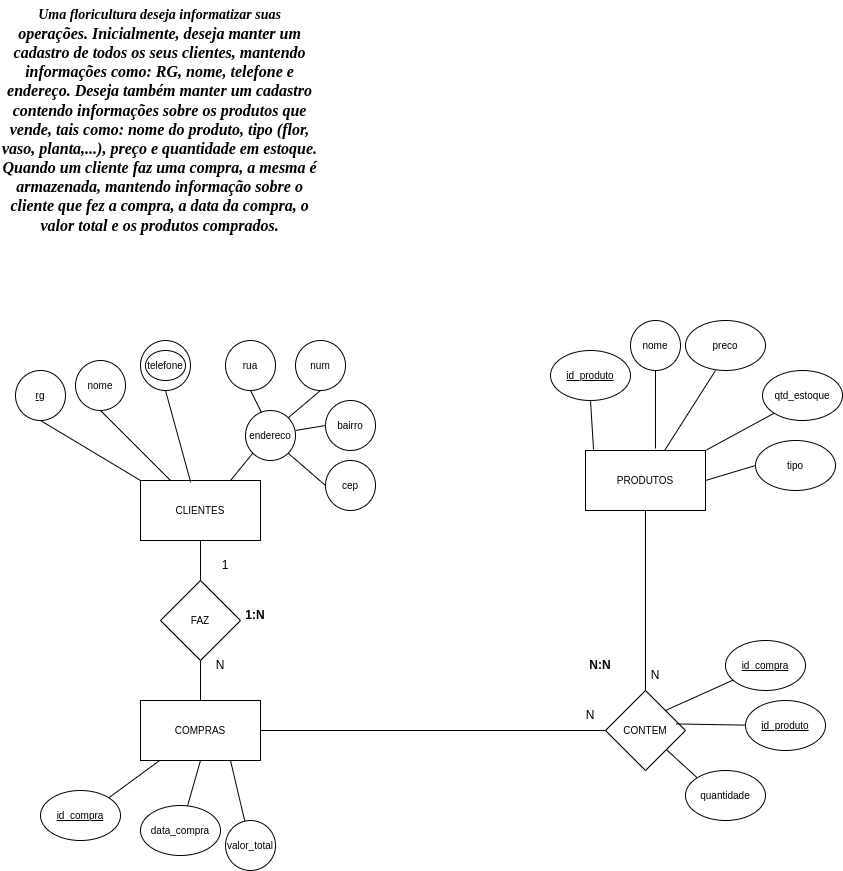

The diagram above was exported from draw.io. Its source (the exported page's mxGraphModel, read from the mxfile embedded in the PNG):
<mxGraphModel dx="1662" dy="1501" grid="1" gridSize="10" guides="1" tooltips="1" connect="1" arrows="1" fold="1" page="1" pageScale="1" pageWidth="827" pageHeight="1169" math="0" shadow="0">
  <root>
    <mxCell id="0" />
    <mxCell id="1" parent="0" />
    <mxCell id="On9l3tv5WpfZ1TQzpXUx-39" value="data_compra" style="ellipse;whiteSpace=wrap;html=1;fontSize=10;" parent="1" vertex="1">
      <mxGeometry x="125" y="625" width="80" height="50" as="geometry" />
    </mxCell>
    <mxCell id="On9l3tv5WpfZ1TQzpXUx-40" value="" style="endArrow=none;html=1;rounded=0;fontSize=10;entryX=0.5;entryY=1;entryDx=0;entryDy=0;" parent="1" source="On9l3tv5WpfZ1TQzpXUx-39" target="_HG4cgTej_0BdCGQrIlr-16" edge="1">
      <mxGeometry width="50" height="50" relative="1" as="geometry">
        <mxPoint x="276.40349243365813" y="28.196572658662717" as="sourcePoint" />
        <mxPoint x="219.25373134328356" y="49.25373134328356" as="targetPoint" />
        <Array as="points" />
      </mxGeometry>
    </mxCell>
    <mxCell id="On9l3tv5WpfZ1TQzpXUx-42" value="valor_total" style="ellipse;whiteSpace=wrap;html=1;fontSize=10;" parent="1" vertex="1">
      <mxGeometry x="210" y="640" width="50" height="50" as="geometry" />
    </mxCell>
    <mxCell id="On9l3tv5WpfZ1TQzpXUx-43" value="" style="endArrow=none;html=1;rounded=0;fontSize=10;entryX=0.75;entryY=1;entryDx=0;entryDy=0;" parent="1" source="On9l3tv5WpfZ1TQzpXUx-42" target="_HG4cgTej_0BdCGQrIlr-16" edge="1">
      <mxGeometry width="50" height="50" relative="1" as="geometry">
        <mxPoint x="570" y="-50" as="sourcePoint" />
        <mxPoint x="229.25373134328356" y="59.25373134328356" as="targetPoint" />
        <Array as="points" />
      </mxGeometry>
    </mxCell>
    <mxCell id="_HG4cgTej_0BdCGQrIlr-16" value="COMPRAS" style="rounded=0;whiteSpace=wrap;html=1;fontSize=10;" parent="1" vertex="1">
      <mxGeometry x="125" y="520" width="120" height="60" as="geometry" />
    </mxCell>
    <mxCell id="_HG4cgTej_0BdCGQrIlr-17" value="FAZ" style="rhombus;whiteSpace=wrap;html=1;fontSize=10;" parent="1" vertex="1">
      <mxGeometry x="145" y="400" width="80" height="80" as="geometry" />
    </mxCell>
    <mxCell id="_HG4cgTej_0BdCGQrIlr-19" value="CONTEM" style="rhombus;whiteSpace=wrap;html=1;fontSize=10;" parent="1" vertex="1">
      <mxGeometry x="590" y="510" width="80" height="80" as="geometry" />
    </mxCell>
    <mxCell id="_HG4cgTej_0BdCGQrIlr-20" value="quantidade" style="ellipse;whiteSpace=wrap;html=1;fontSize=10;" parent="1" vertex="1">
      <mxGeometry x="670" y="590" width="80" height="50" as="geometry" />
    </mxCell>
    <mxCell id="_HG4cgTej_0BdCGQrIlr-21" value="&lt;u&gt;id_compra&lt;/u&gt;" style="ellipse;whiteSpace=wrap;html=1;fontSize=10;" parent="1" vertex="1">
      <mxGeometry x="710" y="460" width="80" height="50" as="geometry" />
    </mxCell>
    <mxCell id="_HG4cgTej_0BdCGQrIlr-22" value="&lt;u&gt;id_produto&lt;/u&gt;" style="ellipse;whiteSpace=wrap;html=1;fontSize=10;" parent="1" vertex="1">
      <mxGeometry x="730" y="520" width="80" height="50" as="geometry" />
    </mxCell>
    <mxCell id="_HG4cgTej_0BdCGQrIlr-23" value="&lt;u&gt;id_compra&lt;/u&gt;" style="ellipse;whiteSpace=wrap;html=1;fontSize=10;" parent="1" vertex="1">
      <mxGeometry x="25" y="610" width="80" height="50" as="geometry" />
    </mxCell>
    <mxCell id="_HG4cgTej_0BdCGQrIlr-24" value="" style="endArrow=none;html=1;rounded=0;fontSize=10;exitX=1;exitY=0;exitDx=0;exitDy=0;" parent="1" source="_HG4cgTej_0BdCGQrIlr-23" target="_HG4cgTej_0BdCGQrIlr-16" edge="1">
      <mxGeometry width="50" height="50" relative="1" as="geometry">
        <mxPoint x="245" y="620" as="sourcePoint" />
        <mxPoint x="175" y="590" as="targetPoint" />
        <Array as="points" />
      </mxGeometry>
    </mxCell>
    <mxCell id="_HG4cgTej_0BdCGQrIlr-25" value="PRODUTOS" style="rounded=0;whiteSpace=wrap;html=1;fontSize=10;" parent="1" vertex="1">
      <mxGeometry x="570" y="270" width="120" height="60" as="geometry" />
    </mxCell>
    <mxCell id="_HG4cgTej_0BdCGQrIlr-26" value="qtd_estoque" style="ellipse;whiteSpace=wrap;html=1;fontSize=10;" parent="1" vertex="1">
      <mxGeometry x="747" y="190" width="80" height="50" as="geometry" />
    </mxCell>
    <mxCell id="_HG4cgTej_0BdCGQrIlr-27" value="nome" style="ellipse;whiteSpace=wrap;html=1;fontSize=10;" parent="1" vertex="1">
      <mxGeometry x="615" y="140" width="50" height="50" as="geometry" />
    </mxCell>
    <mxCell id="_HG4cgTej_0BdCGQrIlr-28" value="" style="endArrow=none;html=1;rounded=0;fontSize=10;exitX=0;exitY=1;exitDx=0;exitDy=0;entryX=1;entryY=0;entryDx=0;entryDy=0;" parent="1" source="_HG4cgTej_0BdCGQrIlr-26" target="_HG4cgTej_0BdCGQrIlr-25" edge="1">
      <mxGeometry width="50" height="50" relative="1" as="geometry">
        <mxPoint x="320" y="420" as="sourcePoint" />
        <mxPoint x="370" y="370" as="targetPoint" />
      </mxGeometry>
    </mxCell>
    <mxCell id="_HG4cgTej_0BdCGQrIlr-29" value="" style="endArrow=none;html=1;rounded=0;fontSize=10;entryX=0.583;entryY=-0.033;entryDx=0;entryDy=0;entryPerimeter=0;" parent="1" source="_HG4cgTej_0BdCGQrIlr-27" target="_HG4cgTej_0BdCGQrIlr-25" edge="1">
      <mxGeometry width="50" height="50" relative="1" as="geometry">
        <mxPoint x="101.30882476563056" y="637.5803578934185" as="sourcePoint" />
        <mxPoint x="70" y="620" as="targetPoint" />
      </mxGeometry>
    </mxCell>
    <mxCell id="_HG4cgTej_0BdCGQrIlr-30" value="preco" style="ellipse;whiteSpace=wrap;html=1;fontSize=10;" parent="1" vertex="1">
      <mxGeometry x="670" y="140" width="80" height="50" as="geometry" />
    </mxCell>
    <mxCell id="_HG4cgTej_0BdCGQrIlr-31" value="" style="endArrow=none;html=1;rounded=0;fontSize=10;" parent="1" target="_HG4cgTej_0BdCGQrIlr-25" edge="1">
      <mxGeometry width="50" height="50" relative="1" as="geometry">
        <mxPoint x="700" y="190" as="sourcePoint" />
        <mxPoint x="70" y="620" as="targetPoint" />
      </mxGeometry>
    </mxCell>
    <mxCell id="_HG4cgTej_0BdCGQrIlr-32" value="&lt;u&gt;id_produto&lt;/u&gt;" style="ellipse;whiteSpace=wrap;html=1;fontSize=10;" parent="1" vertex="1">
      <mxGeometry x="535" y="170" width="80" height="50" as="geometry" />
    </mxCell>
    <mxCell id="_HG4cgTej_0BdCGQrIlr-33" value="" style="endArrow=none;html=1;rounded=0;fontSize=10;exitX=0.5;exitY=1;exitDx=0;exitDy=0;entryX=0.067;entryY=-0.017;entryDx=0;entryDy=0;entryPerimeter=0;" parent="1" source="_HG4cgTej_0BdCGQrIlr-32" target="_HG4cgTej_0BdCGQrIlr-25" edge="1">
      <mxGeometry width="50" height="50" relative="1" as="geometry">
        <mxPoint x="750" y="255" as="sourcePoint" />
        <mxPoint x="710.96" y="337.02" as="targetPoint" />
      </mxGeometry>
    </mxCell>
    <mxCell id="_HG4cgTej_0BdCGQrIlr-34" value="tipo" style="ellipse;whiteSpace=wrap;html=1;fontSize=10;" parent="1" vertex="1">
      <mxGeometry x="740" y="260" width="80" height="50" as="geometry" />
    </mxCell>
    <mxCell id="_HG4cgTej_0BdCGQrIlr-35" value="" style="endArrow=none;html=1;rounded=0;fontSize=10;exitX=1;exitY=0.5;exitDx=0;exitDy=0;entryX=0;entryY=0.5;entryDx=0;entryDy=0;" parent="1" source="_HG4cgTej_0BdCGQrIlr-25" target="_HG4cgTej_0BdCGQrIlr-34" edge="1">
      <mxGeometry width="50" height="50" relative="1" as="geometry">
        <mxPoint x="791.7157287525383" y="297.3223304703365" as="sourcePoint" />
        <mxPoint x="710" y="360" as="targetPoint" />
      </mxGeometry>
    </mxCell>
    <mxCell id="_HG4cgTej_0BdCGQrIlr-37" value="CLIENTES" style="rounded=0;whiteSpace=wrap;html=1;fontSize=10;" parent="1" vertex="1">
      <mxGeometry x="125" y="300" width="120" height="60" as="geometry" />
    </mxCell>
    <mxCell id="_HG4cgTej_0BdCGQrIlr-38" value="&lt;u&gt;rg&lt;/u&gt;" style="ellipse;whiteSpace=wrap;html=1;fontSize=10;" parent="1" vertex="1">
      <mxGeometry y="190" width="50" height="50" as="geometry" />
    </mxCell>
    <mxCell id="_HG4cgTej_0BdCGQrIlr-39" value="" style="endArrow=none;html=1;rounded=0;fontSize=10;exitX=0.5;exitY=1;exitDx=0;exitDy=0;entryX=0;entryY=0;entryDx=0;entryDy=0;" parent="1" source="_HG4cgTej_0BdCGQrIlr-38" target="_HG4cgTej_0BdCGQrIlr-37" edge="1">
      <mxGeometry width="50" height="50" relative="1" as="geometry">
        <mxPoint x="500" y="420" as="sourcePoint" />
        <mxPoint x="550" y="370" as="targetPoint" />
      </mxGeometry>
    </mxCell>
    <mxCell id="_HG4cgTej_0BdCGQrIlr-40" value="nome" style="ellipse;whiteSpace=wrap;html=1;fontSize=10;" parent="1" vertex="1">
      <mxGeometry x="60" y="180" width="50" height="50" as="geometry" />
    </mxCell>
    <mxCell id="_HG4cgTej_0BdCGQrIlr-41" value="" style="endArrow=none;html=1;rounded=0;fontSize=10;exitX=0.5;exitY=1;exitDx=0;exitDy=0;entryX=0.25;entryY=0;entryDx=0;entryDy=0;" parent="1" source="_HG4cgTej_0BdCGQrIlr-40" target="_HG4cgTej_0BdCGQrIlr-37" edge="1">
      <mxGeometry width="50" height="50" relative="1" as="geometry">
        <mxPoint x="155" y="260" as="sourcePoint" />
        <mxPoint x="150" y="289.9999999999999" as="targetPoint" />
      </mxGeometry>
    </mxCell>
    <mxCell id="_HG4cgTej_0BdCGQrIlr-42" value="telefone" style="ellipse;whiteSpace=wrap;html=1;fontSize=10;" parent="1" vertex="1">
      <mxGeometry x="125" y="160" width="50" height="50" as="geometry" />
    </mxCell>
    <mxCell id="_HG4cgTej_0BdCGQrIlr-43" value="" style="endArrow=none;html=1;rounded=0;fontSize=10;exitX=0.5;exitY=1;exitDx=0;exitDy=0;entryX=0.418;entryY=0.029;entryDx=0;entryDy=0;entryPerimeter=0;" parent="1" source="_HG4cgTej_0BdCGQrIlr-42" target="_HG4cgTej_0BdCGQrIlr-37" edge="1">
      <mxGeometry width="50" height="50" relative="1" as="geometry">
        <mxPoint x="215" y="220" as="sourcePoint" />
        <mxPoint x="160.76" y="298.26" as="targetPoint" />
      </mxGeometry>
    </mxCell>
    <mxCell id="_HG4cgTej_0BdCGQrIlr-44" value="endereco" style="ellipse;whiteSpace=wrap;html=1;fontSize=10;" parent="1" vertex="1">
      <mxGeometry x="230" y="230" width="50" height="50" as="geometry" />
    </mxCell>
    <mxCell id="_HG4cgTej_0BdCGQrIlr-45" value="" style="endArrow=none;html=1;rounded=0;fontSize=10;exitX=0;exitY=1;exitDx=0;exitDy=0;entryX=0.75;entryY=0;entryDx=0;entryDy=0;" parent="1" source="_HG4cgTej_0BdCGQrIlr-44" target="_HG4cgTej_0BdCGQrIlr-37" edge="1">
      <mxGeometry width="50" height="50" relative="1" as="geometry">
        <mxPoint x="257.3223304703363" y="212.6776695296636" as="sourcePoint" />
        <mxPoint x="200" y="289.9999999999999" as="targetPoint" />
      </mxGeometry>
    </mxCell>
    <mxCell id="_HG4cgTej_0BdCGQrIlr-46" value="telefone" style="ellipse;whiteSpace=wrap;html=1;fontSize=10;" parent="1" vertex="1">
      <mxGeometry x="130" y="170" width="40" height="30" as="geometry" />
    </mxCell>
    <mxCell id="_HG4cgTej_0BdCGQrIlr-47" value="rua" style="ellipse;whiteSpace=wrap;html=1;fontSize=10;" parent="1" vertex="1">
      <mxGeometry x="210" y="160" width="50" height="50" as="geometry" />
    </mxCell>
    <mxCell id="_HG4cgTej_0BdCGQrIlr-48" value="num" style="ellipse;whiteSpace=wrap;html=1;fontSize=10;" parent="1" vertex="1">
      <mxGeometry x="280" y="160" width="50" height="50" as="geometry" />
    </mxCell>
    <mxCell id="_HG4cgTej_0BdCGQrIlr-49" value="bairro" style="ellipse;whiteSpace=wrap;html=1;fontSize=10;" parent="1" vertex="1">
      <mxGeometry x="310" y="220" width="50" height="50" as="geometry" />
    </mxCell>
    <mxCell id="_HG4cgTej_0BdCGQrIlr-50" value="" style="endArrow=none;html=1;rounded=0;fontSize=10;exitX=0.5;exitY=1;exitDx=0;exitDy=0;entryX=0.32;entryY=0.04;entryDx=0;entryDy=0;entryPerimeter=0;" parent="1" source="_HG4cgTej_0BdCGQrIlr-47" target="_HG4cgTej_0BdCGQrIlr-44" edge="1">
      <mxGeometry width="50" height="50" relative="1" as="geometry">
        <mxPoint x="247.32233047033606" y="282.67766952966394" as="sourcePoint" />
        <mxPoint x="210" y="300" as="targetPoint" />
      </mxGeometry>
    </mxCell>
    <mxCell id="_HG4cgTej_0BdCGQrIlr-51" value="" style="endArrow=none;html=1;rounded=0;fontSize=10;exitX=1;exitY=0;exitDx=0;exitDy=0;entryX=0.5;entryY=1;entryDx=0;entryDy=0;" parent="1" source="_HG4cgTej_0BdCGQrIlr-44" target="_HG4cgTej_0BdCGQrIlr-48" edge="1">
      <mxGeometry width="50" height="50" relative="1" as="geometry">
        <mxPoint x="245" y="220" as="sourcePoint" />
        <mxPoint x="256" y="242" as="targetPoint" />
      </mxGeometry>
    </mxCell>
    <mxCell id="_HG4cgTej_0BdCGQrIlr-52" value="" style="endArrow=none;html=1;rounded=0;fontSize=10;entryX=0;entryY=0.5;entryDx=0;entryDy=0;" parent="1" target="_HG4cgTej_0BdCGQrIlr-49" edge="1">
      <mxGeometry width="50" height="50" relative="1" as="geometry">
        <mxPoint x="280" y="250" as="sourcePoint" />
        <mxPoint x="315" y="220" as="targetPoint" />
      </mxGeometry>
    </mxCell>
    <mxCell id="_HG4cgTej_0BdCGQrIlr-57" value="" style="endArrow=none;html=1;rounded=0;fontSize=10;exitX=0.5;exitY=1;exitDx=0;exitDy=0;entryX=0.5;entryY=0;entryDx=0;entryDy=0;" parent="1" source="_HG4cgTej_0BdCGQrIlr-37" target="_HG4cgTej_0BdCGQrIlr-17" edge="1">
      <mxGeometry width="50" height="50" relative="1" as="geometry">
        <mxPoint x="35" y="250" as="sourcePoint" />
        <mxPoint x="140" y="300" as="targetPoint" />
      </mxGeometry>
    </mxCell>
    <mxCell id="_HG4cgTej_0BdCGQrIlr-58" value="" style="endArrow=none;html=1;rounded=0;fontSize=10;exitX=0.5;exitY=1;exitDx=0;exitDy=0;entryX=0.5;entryY=0;entryDx=0;entryDy=0;" parent="1" source="_HG4cgTej_0BdCGQrIlr-17" target="_HG4cgTej_0BdCGQrIlr-16" edge="1">
      <mxGeometry width="50" height="50" relative="1" as="geometry">
        <mxPoint x="200" y="360" as="sourcePoint" />
        <mxPoint x="195" y="410" as="targetPoint" />
      </mxGeometry>
    </mxCell>
    <mxCell id="_HG4cgTej_0BdCGQrIlr-59" value="" style="endArrow=none;html=1;rounded=0;fontSize=10;exitX=0.5;exitY=1;exitDx=0;exitDy=0;entryX=0.5;entryY=0;entryDx=0;entryDy=0;" parent="1" source="_HG4cgTej_0BdCGQrIlr-25" target="_HG4cgTej_0BdCGQrIlr-19" edge="1">
      <mxGeometry width="50" height="50" relative="1" as="geometry">
        <mxPoint x="200" y="360" as="sourcePoint" />
        <mxPoint x="195" y="410" as="targetPoint" />
      </mxGeometry>
    </mxCell>
    <mxCell id="_HG4cgTej_0BdCGQrIlr-60" value="" style="endArrow=none;html=1;rounded=0;fontSize=10;exitX=0;exitY=0.5;exitDx=0;exitDy=0;entryX=1;entryY=0.5;entryDx=0;entryDy=0;" parent="1" source="_HG4cgTej_0BdCGQrIlr-19" target="_HG4cgTej_0BdCGQrIlr-16" edge="1">
      <mxGeometry width="50" height="50" relative="1" as="geometry">
        <mxPoint x="650" y="360" as="sourcePoint" />
        <mxPoint x="660" y="540" as="targetPoint" />
      </mxGeometry>
    </mxCell>
    <mxCell id="_HG4cgTej_0BdCGQrIlr-61" value="N" style="text;html=1;strokeColor=none;fillColor=none;align=center;verticalAlign=middle;whiteSpace=wrap;rounded=0;" parent="1" vertex="1">
      <mxGeometry x="175" y="470" width="60" height="30" as="geometry" />
    </mxCell>
    <mxCell id="_HG4cgTej_0BdCGQrIlr-62" value="1" style="text;html=1;strokeColor=none;fillColor=none;align=center;verticalAlign=middle;whiteSpace=wrap;rounded=0;" parent="1" vertex="1">
      <mxGeometry x="180" y="370" width="60" height="30" as="geometry" />
    </mxCell>
    <mxCell id="_HG4cgTej_0BdCGQrIlr-64" value="N" style="text;html=1;strokeColor=none;fillColor=none;align=center;verticalAlign=middle;whiteSpace=wrap;rounded=0;" parent="1" vertex="1">
      <mxGeometry x="545" y="520" width="60" height="30" as="geometry" />
    </mxCell>
    <mxCell id="_HG4cgTej_0BdCGQrIlr-66" value="N" style="text;html=1;strokeColor=none;fillColor=none;align=center;verticalAlign=middle;whiteSpace=wrap;rounded=0;" parent="1" vertex="1">
      <mxGeometry x="610" y="480" width="60" height="30" as="geometry" />
    </mxCell>
    <mxCell id="_HG4cgTej_0BdCGQrIlr-67" value="" style="endArrow=none;html=1;rounded=0;exitX=1;exitY=0;exitDx=0;exitDy=0;" parent="1" source="_HG4cgTej_0BdCGQrIlr-19" target="_HG4cgTej_0BdCGQrIlr-21" edge="1">
      <mxGeometry width="50" height="50" relative="1" as="geometry">
        <mxPoint x="250" y="460" as="sourcePoint" />
        <mxPoint x="300" y="410" as="targetPoint" />
      </mxGeometry>
    </mxCell>
    <mxCell id="_HG4cgTej_0BdCGQrIlr-68" value="" style="endArrow=none;html=1;rounded=0;entryX=0;entryY=0;entryDx=0;entryDy=0;" parent="1" source="_HG4cgTej_0BdCGQrIlr-19" target="_HG4cgTej_0BdCGQrIlr-20" edge="1">
      <mxGeometry width="50" height="50" relative="1" as="geometry">
        <mxPoint x="660" y="540" as="sourcePoint" />
        <mxPoint x="740.0469328801346" y="536.2106990036323" as="targetPoint" />
      </mxGeometry>
    </mxCell>
    <mxCell id="_HG4cgTej_0BdCGQrIlr-69" value="" style="endArrow=none;html=1;rounded=0;exitX=0.884;exitY=0.418;exitDx=0;exitDy=0;exitPerimeter=0;" parent="1" source="_HG4cgTej_0BdCGQrIlr-19" target="_HG4cgTej_0BdCGQrIlr-22" edge="1">
      <mxGeometry width="50" height="50" relative="1" as="geometry">
        <mxPoint x="666.666666666667" y="573.3333333333333" as="sourcePoint" />
        <mxPoint x="720" y="600" as="targetPoint" />
      </mxGeometry>
    </mxCell>
    <mxCell id="_HG4cgTej_0BdCGQrIlr-70" value="cep" style="ellipse;whiteSpace=wrap;html=1;fontSize=10;" parent="1" vertex="1">
      <mxGeometry x="310" y="280" width="50" height="50" as="geometry" />
    </mxCell>
    <mxCell id="_HG4cgTej_0BdCGQrIlr-71" value="" style="endArrow=none;html=1;rounded=0;fontSize=10;entryX=0;entryY=0.5;entryDx=0;entryDy=0;exitX=1;exitY=1;exitDx=0;exitDy=0;" parent="1" source="_HG4cgTej_0BdCGQrIlr-44" target="_HG4cgTej_0BdCGQrIlr-70" edge="1">
      <mxGeometry width="50" height="50" relative="1" as="geometry">
        <mxPoint x="290" y="260" as="sourcePoint" />
        <mxPoint x="320" y="260" as="targetPoint" />
      </mxGeometry>
    </mxCell>
    <mxCell id="MfkZqrDgZZdCrGgmQlpM-1" value="&lt;div style=&quot;text-align: center;&quot;&gt;&lt;font style=&quot;font-size: 14px;&quot; face=&quot;Times New Roman&quot;&gt;&lt;b style=&quot;&quot;&gt;&lt;i style=&quot;&quot;&gt;Uma floricultura deseja informatizar suas&lt;/i&gt;&lt;/b&gt;&lt;/font&gt;&lt;/div&gt;&lt;div style=&quot;text-align: center;&quot;&gt;&lt;font size=&quot;3&quot; face=&quot;Times New Roman&quot;&gt;&lt;b&gt;&lt;i&gt;operações. Inicialmente, deseja manter um&lt;/i&gt;&lt;/b&gt;&lt;/font&gt;&lt;/div&gt;&lt;div style=&quot;text-align: center;&quot;&gt;&lt;font size=&quot;3&quot; face=&quot;Times New Roman&quot;&gt;&lt;b&gt;&lt;i&gt;cadastro de todos os seus clientes, mantendo&lt;/i&gt;&lt;/b&gt;&lt;/font&gt;&lt;/div&gt;&lt;div style=&quot;text-align: center;&quot;&gt;&lt;font size=&quot;3&quot; face=&quot;Times New Roman&quot;&gt;&lt;b&gt;&lt;i&gt;informações como: RG, nome, telefone e&lt;/i&gt;&lt;/b&gt;&lt;/font&gt;&lt;/div&gt;&lt;div style=&quot;text-align: center;&quot;&gt;&lt;font size=&quot;3&quot; face=&quot;Times New Roman&quot;&gt;&lt;b&gt;&lt;i&gt;endereço. Deseja também manter um cadastro&lt;/i&gt;&lt;/b&gt;&lt;/font&gt;&lt;/div&gt;&lt;div style=&quot;text-align: center;&quot;&gt;&lt;font size=&quot;3&quot; face=&quot;Times New Roman&quot;&gt;&lt;b&gt;&lt;i&gt;contendo informações sobre os produtos que&lt;/i&gt;&lt;/b&gt;&lt;/font&gt;&lt;/div&gt;&lt;div style=&quot;text-align: center;&quot;&gt;&lt;font size=&quot;3&quot; face=&quot;Times New Roman&quot;&gt;&lt;b&gt;&lt;i&gt;vende, tais como: nome do produto, tipo (flor,&lt;/i&gt;&lt;/b&gt;&lt;/font&gt;&lt;/div&gt;&lt;div style=&quot;text-align: center;&quot;&gt;&lt;font size=&quot;3&quot; face=&quot;Times New Roman&quot;&gt;&lt;b&gt;&lt;i&gt;vaso, planta,...), preço e quantidade em estoque.&lt;/i&gt;&lt;/b&gt;&lt;/font&gt;&lt;/div&gt;&lt;div style=&quot;text-align: center;&quot;&gt;&lt;font size=&quot;3&quot; face=&quot;Times New Roman&quot;&gt;&lt;b&gt;&lt;i&gt;Quando um cliente faz uma compra, a mesma é&lt;/i&gt;&lt;/b&gt;&lt;/font&gt;&lt;/div&gt;&lt;div style=&quot;text-align: center;&quot;&gt;&lt;font size=&quot;3&quot; face=&quot;Times New Roman&quot;&gt;&lt;b&gt;&lt;i&gt;armazenada, mantendo informação sobre o&lt;/i&gt;&lt;/b&gt;&lt;/font&gt;&lt;/div&gt;&lt;div style=&quot;text-align: center;&quot;&gt;&lt;font size=&quot;3&quot; face=&quot;Times New Roman&quot;&gt;&lt;b&gt;&lt;i&gt;cliente que fez a compra, a data da compra, o&lt;/i&gt;&lt;/b&gt;&lt;/font&gt;&lt;/div&gt;&lt;div style=&quot;text-align: center;&quot;&gt;&lt;font size=&quot;3&quot; face=&quot;Times New Roman&quot;&gt;&lt;b style=&quot;&quot;&gt;&lt;i style=&quot;&quot;&gt;valor total e os produtos comprados.&lt;/i&gt;&lt;/b&gt;&lt;/font&gt;&lt;/div&gt;" style="text;whiteSpace=wrap;html=1;" parent="1" vertex="1">
      <mxGeometry x="-15" y="-180" width="500" height="50" as="geometry" />
    </mxCell>
    <mxCell id="3QnUF9Xiw94egyQYz7Xj-1" value="&lt;b&gt;1:N&lt;/b&gt;" style="text;html=1;strokeColor=none;fillColor=none;align=center;verticalAlign=middle;whiteSpace=wrap;rounded=0;" vertex="1" parent="1">
      <mxGeometry x="210" y="420" width="60" height="30" as="geometry" />
    </mxCell>
    <mxCell id="3QnUF9Xiw94egyQYz7Xj-2" value="&lt;b&gt;N:N&lt;/b&gt;" style="text;html=1;strokeColor=none;fillColor=none;align=center;verticalAlign=middle;whiteSpace=wrap;rounded=0;" vertex="1" parent="1">
      <mxGeometry x="555" y="470" width="60" height="30" as="geometry" />
    </mxCell>
  </root>
</mxGraphModel>